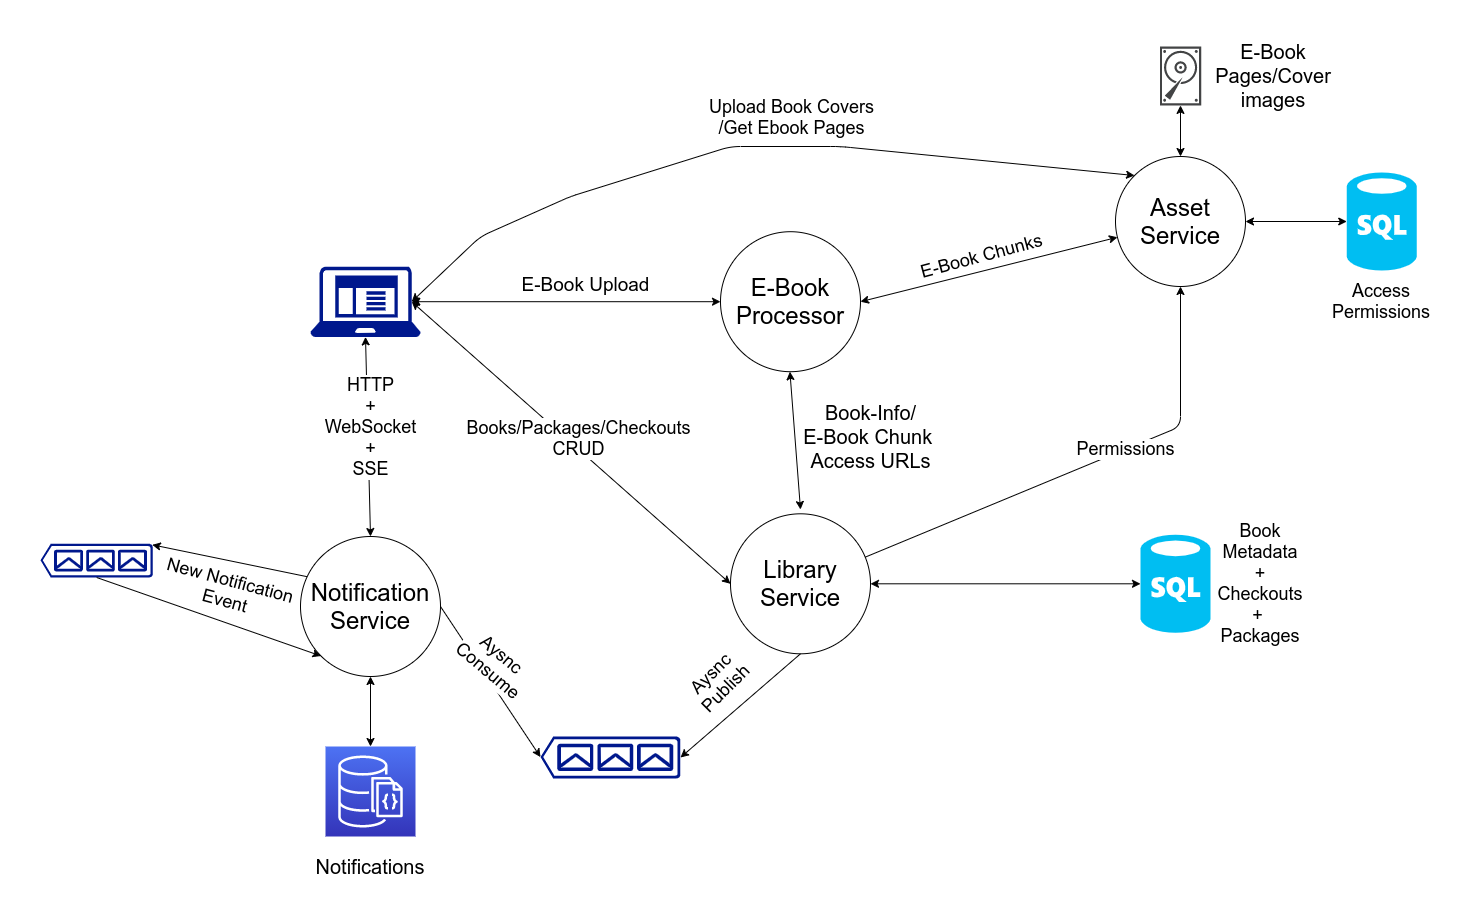

The diagram above was exported from draw.io. Its source (the exported page's mxGraphModel, read from the mxfile embedded in the PNG):
<mxGraphModel dx="1221" dy="715" grid="1" gridSize="10" guides="1" tooltips="1" connect="1" arrows="1" fold="1" page="1" pageScale="1" pageWidth="1700" pageHeight="1100" background="none" math="0" shadow="0">
  <root>
    <mxCell id="0" />
    <mxCell id="1" parent="0" />
    <mxCell id="Zdg1rfK8lk3XxSnRnxwy-1" value="&lt;span style=&quot;font-size: 24px&quot;&gt;Library&lt;br&gt;Service&lt;br&gt;&lt;/span&gt;" style="ellipse;whiteSpace=wrap;html=1;aspect=fixed;" parent="1" vertex="1">
      <mxGeometry x="710" y="587.3" width="140" height="140" as="geometry" />
    </mxCell>
    <mxCell id="Zdg1rfK8lk3XxSnRnxwy-5" value="&lt;span style=&quot;font-size: 24px&quot;&gt;Asset&lt;br&gt;Service&lt;br&gt;&lt;/span&gt;" style="ellipse;whiteSpace=wrap;html=1;aspect=fixed;" parent="1" vertex="1">
      <mxGeometry x="1095" y="230" width="130" height="130" as="geometry" />
    </mxCell>
    <mxCell id="Zdg1rfK8lk3XxSnRnxwy-7" value="&lt;span style=&quot;font-size: 24px&quot;&gt;Notification&lt;br&gt;Service&lt;br&gt;&lt;/span&gt;" style="ellipse;whiteSpace=wrap;html=1;aspect=fixed;" parent="1" vertex="1">
      <mxGeometry x="280" y="610" width="140" height="140" as="geometry" />
    </mxCell>
    <mxCell id="Zdg1rfK8lk3XxSnRnxwy-11" value="" style="sketch=0;pointerEvents=1;shadow=0;dashed=0;html=1;strokeColor=none;fillColor=#434445;aspect=fixed;labelPosition=center;verticalLabelPosition=bottom;verticalAlign=top;align=center;outlineConnect=0;shape=mxgraph.vvd.disk;" parent="1" vertex="1">
      <mxGeometry x="1139.38" y="120" width="41.25" height="58.93" as="geometry" />
    </mxCell>
    <mxCell id="Zdg1rfK8lk3XxSnRnxwy-13" value="&lt;font style=&quot;font-size: 20px&quot;&gt;E-Book Pages/Cover images&lt;/font&gt;" style="text;html=1;strokeColor=none;fillColor=none;align=center;verticalAlign=middle;whiteSpace=wrap;rounded=0;" parent="1" vertex="1">
      <mxGeometry x="1201" y="139.47" width="104" height="20" as="geometry" />
    </mxCell>
    <mxCell id="Zdg1rfK8lk3XxSnRnxwy-19" value="&lt;font style=&quot;font-size: 20px&quot;&gt;Notifications&lt;br&gt;&lt;/font&gt;" style="text;html=1;strokeColor=none;fillColor=none;align=center;verticalAlign=middle;whiteSpace=wrap;rounded=0;" parent="1" vertex="1">
      <mxGeometry x="330" y="930" width="40" height="20" as="geometry" />
    </mxCell>
    <mxCell id="Zdg1rfK8lk3XxSnRnxwy-27" value="&lt;span style=&quot;font-size: 24px&quot;&gt;E-Book&lt;br&gt;Processor&lt;br&gt;&lt;/span&gt;" style="ellipse;whiteSpace=wrap;html=1;aspect=fixed;" parent="1" vertex="1">
      <mxGeometry x="700" y="305.2" width="140" height="140" as="geometry" />
    </mxCell>
    <mxCell id="Zdg1rfK8lk3XxSnRnxwy-31" value="" style="endArrow=classic;startArrow=classic;html=1;fontSize=18;entryX=0;entryY=0;entryDx=0;entryDy=0;exitX=0.92;exitY=0.5;exitDx=0;exitDy=0;exitPerimeter=0;" parent="1" source="Zdg1rfK8lk3XxSnRnxwy-78" target="Zdg1rfK8lk3XxSnRnxwy-5" edge="1">
      <mxGeometry width="50" height="50" relative="1" as="geometry">
        <mxPoint x="432.6647616392529" y="398.20950589080894" as="sourcePoint" />
        <mxPoint x="755" y="260" as="targetPoint" />
        <Array as="points">
          <mxPoint x="460" y="310" />
          <mxPoint x="550" y="270" />
          <mxPoint x="710" y="220" />
          <mxPoint x="820" y="220" />
        </Array>
      </mxGeometry>
    </mxCell>
    <mxCell id="Zdg1rfK8lk3XxSnRnxwy-32" value="Upload Book Covers&lt;br&gt;/Get Ebook Pages" style="edgeLabel;html=1;align=center;verticalAlign=middle;resizable=0;points=[];fontSize=18;" parent="Zdg1rfK8lk3XxSnRnxwy-31" vertex="1" connectable="0">
      <mxGeometry x="-0.1043" y="-2" relative="1" as="geometry">
        <mxPoint x="76" y="-37" as="offset" />
      </mxGeometry>
    </mxCell>
    <mxCell id="Zdg1rfK8lk3XxSnRnxwy-42" value="" style="endArrow=classic;startArrow=classic;html=1;fontSize=18;exitX=0.5;exitY=0;exitDx=0;exitDy=0;" parent="1" source="Zdg1rfK8lk3XxSnRnxwy-5" target="Zdg1rfK8lk3XxSnRnxwy-11" edge="1">
      <mxGeometry width="50" height="50" relative="1" as="geometry">
        <mxPoint x="1129" y="270" as="sourcePoint" />
        <mxPoint x="1165" y="200" as="targetPoint" />
      </mxGeometry>
    </mxCell>
    <mxCell id="Zdg1rfK8lk3XxSnRnxwy-64" value="Book Metadata + Checkouts +&amp;nbsp;&lt;br&gt;Packages" style="text;html=1;strokeColor=none;fillColor=none;align=center;verticalAlign=middle;whiteSpace=wrap;rounded=0;fontSize=18;" parent="1" vertex="1">
      <mxGeometry x="1220" y="617.3" width="40" height="80" as="geometry" />
    </mxCell>
    <mxCell id="Zdg1rfK8lk3XxSnRnxwy-66" value="" style="endArrow=classic;startArrow=classic;html=1;fontSize=18;entryX=0;entryY=0.5;entryDx=0;entryDy=0;entryPerimeter=0;" parent="1" source="Zdg1rfK8lk3XxSnRnxwy-1" target="CDiTV0nPNHCl3G6y9OyX-29" edge="1">
      <mxGeometry width="50" height="50" relative="1" as="geometry">
        <mxPoint x="915" y="770" as="sourcePoint" />
        <mxPoint x="1120" y="657" as="targetPoint" />
      </mxGeometry>
    </mxCell>
    <mxCell id="Zdg1rfK8lk3XxSnRnxwy-68" value="" style="endArrow=classic;startArrow=classic;html=1;fontSize=18;entryX=0.5;entryY=0;entryDx=0;entryDy=0;exitX=0.5;exitY=1;exitDx=0;exitDy=0;exitPerimeter=0;" parent="1" source="Zdg1rfK8lk3XxSnRnxwy-78" target="Zdg1rfK8lk3XxSnRnxwy-7" edge="1">
      <mxGeometry width="50" height="50" relative="1" as="geometry">
        <mxPoint x="392.10190954773884" y="455.9999999999998" as="sourcePoint" />
        <mxPoint x="545" y="436.2" as="targetPoint" />
      </mxGeometry>
    </mxCell>
    <mxCell id="Zdg1rfK8lk3XxSnRnxwy-73" value="HTTP&lt;br&gt;+&lt;br&gt;WebSocket&lt;br&gt;+&lt;br&gt;SSE" style="edgeLabel;html=1;align=center;verticalAlign=middle;resizable=0;points=[];fontSize=18;" parent="Zdg1rfK8lk3XxSnRnxwy-68" vertex="1" connectable="0">
      <mxGeometry x="-0.3198" y="3" relative="1" as="geometry">
        <mxPoint y="22" as="offset" />
      </mxGeometry>
    </mxCell>
    <mxCell id="Zdg1rfK8lk3XxSnRnxwy-69" value="" style="endArrow=classic;startArrow=classic;html=1;fontSize=18;entryX=0.5;entryY=1;entryDx=0;entryDy=0;exitX=0.5;exitY=0;exitDx=0;exitDy=0;exitPerimeter=0;" parent="1" source="CDiTV0nPNHCl3G6y9OyX-4" target="Zdg1rfK8lk3XxSnRnxwy-7" edge="1">
      <mxGeometry width="50" height="50" relative="1" as="geometry">
        <mxPoint x="410" y="810" as="sourcePoint" />
        <mxPoint x="545" y="680" as="targetPoint" />
      </mxGeometry>
    </mxCell>
    <mxCell id="Zdg1rfK8lk3XxSnRnxwy-70" value="" style="endArrow=classic;html=1;fontSize=18;exitX=0.5;exitY=1;exitDx=0;exitDy=0;entryX=0;entryY=0.5;entryDx=0;entryDy=0;entryPerimeter=0;" parent="1" source="Zdg1rfK8lk3XxSnRnxwy-1" target="CDiTV0nPNHCl3G6y9OyX-6" edge="1">
      <mxGeometry width="50" height="50" relative="1" as="geometry">
        <mxPoint x="665" y="750" as="sourcePoint" />
        <mxPoint x="515" y="690" as="targetPoint" />
      </mxGeometry>
    </mxCell>
    <mxCell id="Zdg1rfK8lk3XxSnRnxwy-71" value="Aysnc&lt;br&gt;Publish" style="edgeLabel;html=1;align=center;verticalAlign=middle;resizable=0;points=[];fontSize=18;rotation=-45;" parent="Zdg1rfK8lk3XxSnRnxwy-70" vertex="1" connectable="0">
      <mxGeometry x="0.317" y="-3" relative="1" as="geometry">
        <mxPoint x="-2" y="-38" as="offset" />
      </mxGeometry>
    </mxCell>
    <mxCell id="Zdg1rfK8lk3XxSnRnxwy-75" style="edgeStyle=orthogonalEdgeStyle;rounded=0;orthogonalLoop=1;jettySize=auto;html=1;exitX=0.5;exitY=1;exitDx=0;exitDy=0;fontSize=18;" parent="1" source="Zdg1rfK8lk3XxSnRnxwy-13" target="Zdg1rfK8lk3XxSnRnxwy-13" edge="1">
      <mxGeometry relative="1" as="geometry" />
    </mxCell>
    <mxCell id="Zdg1rfK8lk3XxSnRnxwy-76" value="" style="endArrow=classic;startArrow=classic;html=1;fontSize=18;exitX=0;exitY=0.5;exitDx=0;exitDy=0;entryX=0.92;entryY=0.5;entryDx=0;entryDy=0;entryPerimeter=0;" parent="1" source="Zdg1rfK8lk3XxSnRnxwy-1" edge="1" target="Zdg1rfK8lk3XxSnRnxwy-78">
      <mxGeometry width="50" height="50" relative="1" as="geometry">
        <mxPoint x="955" y="720" as="sourcePoint" />
        <mxPoint x="445" y="410" as="targetPoint" />
      </mxGeometry>
    </mxCell>
    <mxCell id="Zdg1rfK8lk3XxSnRnxwy-77" value="Books/Packages/Checkouts&lt;br&gt;CRUD" style="edgeLabel;html=1;align=center;verticalAlign=middle;resizable=0;points=[];fontSize=18;" parent="Zdg1rfK8lk3XxSnRnxwy-76" vertex="1" connectable="0">
      <mxGeometry x="0.1474" y="1" relative="1" as="geometry">
        <mxPoint x="31" y="16" as="offset" />
      </mxGeometry>
    </mxCell>
    <mxCell id="Zdg1rfK8lk3XxSnRnxwy-78" value="" style="sketch=0;aspect=fixed;pointerEvents=1;shadow=0;dashed=0;html=1;strokeColor=none;labelPosition=center;verticalLabelPosition=bottom;verticalAlign=top;align=center;fillColor=#00188D;shape=mxgraph.mscae.enterprise.client_application;fontSize=18;" parent="1" vertex="1">
      <mxGeometry x="290" y="340" width="110" height="70.4" as="geometry" />
    </mxCell>
    <mxCell id="WXh0owUqt9cZhW8jGW8g-11" style="edgeStyle=orthogonalEdgeStyle;rounded=0;orthogonalLoop=1;jettySize=auto;html=1;exitX=0.5;exitY=1;exitDx=0;exitDy=0;fontSize=17;" parent="1" edge="1">
      <mxGeometry relative="1" as="geometry">
        <mxPoint x="914.25" y="182.28999999999996" as="sourcePoint" />
        <mxPoint x="914.25" y="182.28999999999996" as="targetPoint" />
      </mxGeometry>
    </mxCell>
    <mxCell id="F7hwuaUTxMJDUrNhamGQ-2" value="Access Permissions&lt;br&gt;" style="text;html=1;strokeColor=none;fillColor=none;align=center;verticalAlign=middle;whiteSpace=wrap;rounded=0;fontSize=18;" parent="1" vertex="1">
      <mxGeometry x="1341.25" y="365.2" width="40" height="20" as="geometry" />
    </mxCell>
    <mxCell id="F7hwuaUTxMJDUrNhamGQ-3" style="edgeStyle=orthogonalEdgeStyle;rounded=0;orthogonalLoop=1;jettySize=auto;html=1;exitX=0.5;exitY=1;exitDx=0;exitDy=0;" parent="1" source="F7hwuaUTxMJDUrNhamGQ-2" target="F7hwuaUTxMJDUrNhamGQ-2" edge="1">
      <mxGeometry relative="1" as="geometry" />
    </mxCell>
    <mxCell id="F7hwuaUTxMJDUrNhamGQ-4" value="" style="endArrow=classic;startArrow=classic;html=1;entryX=0;entryY=0.5;entryDx=0;entryDy=0;entryPerimeter=0;" parent="1" source="Zdg1rfK8lk3XxSnRnxwy-5" target="CDiTV0nPNHCl3G6y9OyX-28" edge="1">
      <mxGeometry width="50" height="50" relative="1" as="geometry">
        <mxPoint x="1225" y="340" as="sourcePoint" />
        <mxPoint x="1330" y="295.0000000000001" as="targetPoint" />
      </mxGeometry>
    </mxCell>
    <mxCell id="F7hwuaUTxMJDUrNhamGQ-8" value="" style="endArrow=classic;html=1;fontSize=18;entryX=0.5;entryY=1;entryDx=0;entryDy=0;" parent="1" source="Zdg1rfK8lk3XxSnRnxwy-1" target="Zdg1rfK8lk3XxSnRnxwy-5" edge="1">
      <mxGeometry width="50" height="50" relative="1" as="geometry">
        <mxPoint x="855" y="660" as="sourcePoint" />
        <mxPoint x="905" y="610" as="targetPoint" />
        <Array as="points">
          <mxPoint x="1160" y="500" />
        </Array>
      </mxGeometry>
    </mxCell>
    <mxCell id="F7hwuaUTxMJDUrNhamGQ-9" value="Permissions" style="edgeLabel;html=1;align=center;verticalAlign=middle;resizable=0;points=[];fontSize=18;" parent="F7hwuaUTxMJDUrNhamGQ-8" vertex="1" connectable="0">
      <mxGeometry x="0.1705" y="1" relative="1" as="geometry">
        <mxPoint as="offset" />
      </mxGeometry>
    </mxCell>
    <mxCell id="CDiTV0nPNHCl3G6y9OyX-4" value="" style="sketch=0;points=[[0,0,0],[0.25,0,0],[0.5,0,0],[0.75,0,0],[1,0,0],[0,1,0],[0.25,1,0],[0.5,1,0],[0.75,1,0],[1,1,0],[0,0.25,0],[0,0.5,0],[0,0.75,0],[1,0.25,0],[1,0.5,0],[1,0.75,0]];outlineConnect=0;fontColor=#232F3E;gradientColor=#4D72F3;gradientDirection=north;fillColor=#3334B9;strokeColor=#ffffff;dashed=0;verticalLabelPosition=bottom;verticalAlign=top;align=center;html=1;fontSize=12;fontStyle=0;aspect=fixed;shape=mxgraph.aws4.resourceIcon;resIcon=mxgraph.aws4.documentdb_with_mongodb_compatibility;" vertex="1" parent="1">
      <mxGeometry x="305" y="820" width="90" height="90" as="geometry" />
    </mxCell>
    <mxCell id="CDiTV0nPNHCl3G6y9OyX-6" value="" style="sketch=0;aspect=fixed;pointerEvents=1;shadow=0;dashed=0;html=1;strokeColor=none;labelPosition=center;verticalLabelPosition=bottom;verticalAlign=top;align=center;fillColor=#00188D;shape=mxgraph.azure.queue_generic;direction=west;" vertex="1" parent="1">
      <mxGeometry x="520" y="810" width="140" height="42" as="geometry" />
    </mxCell>
    <mxCell id="CDiTV0nPNHCl3G6y9OyX-7" value="" style="endArrow=classic;html=1;fontSize=18;exitX=1;exitY=0.5;exitDx=0;exitDy=0;entryX=1;entryY=0.51;entryDx=0;entryDy=0;entryPerimeter=0;" edge="1" parent="1" source="Zdg1rfK8lk3XxSnRnxwy-7" target="CDiTV0nPNHCl3G6y9OyX-6">
      <mxGeometry width="50" height="50" relative="1" as="geometry">
        <mxPoint x="700.0000000000061" y="844" as="sourcePoint" />
        <mxPoint x="610" y="914" as="targetPoint" />
      </mxGeometry>
    </mxCell>
    <mxCell id="CDiTV0nPNHCl3G6y9OyX-8" value="Aysnc&lt;br&gt;Consume" style="edgeLabel;html=1;align=center;verticalAlign=middle;resizable=0;points=[];fontSize=18;rotation=40;" vertex="1" connectable="0" parent="CDiTV0nPNHCl3G6y9OyX-7">
      <mxGeometry x="0.317" y="-3" relative="1" as="geometry">
        <mxPoint x="-9" y="-45" as="offset" />
      </mxGeometry>
    </mxCell>
    <mxCell id="CDiTV0nPNHCl3G6y9OyX-11" value="" style="sketch=0;aspect=fixed;pointerEvents=1;shadow=0;dashed=0;html=1;strokeColor=none;labelPosition=center;verticalLabelPosition=bottom;verticalAlign=top;align=center;fillColor=#00188D;shape=mxgraph.azure.queue_generic;direction=west;" vertex="1" parent="1">
      <mxGeometry x="20" y="617.3" width="112.33" height="33.7" as="geometry" />
    </mxCell>
    <mxCell id="CDiTV0nPNHCl3G6y9OyX-13" value="" style="endArrow=classic;html=1;fontSize=18;exitX=0.047;exitY=0.287;exitDx=0;exitDy=0;entryX=0.005;entryY=0.97;entryDx=0;entryDy=0;entryPerimeter=0;exitPerimeter=0;" edge="1" parent="1" source="Zdg1rfK8lk3XxSnRnxwy-7" target="CDiTV0nPNHCl3G6y9OyX-11">
      <mxGeometry width="50" height="50" relative="1" as="geometry">
        <mxPoint x="250.00000000000614" y="719.15" as="sourcePoint" />
        <mxPoint x="150" y="842.85" as="targetPoint" />
      </mxGeometry>
    </mxCell>
    <mxCell id="CDiTV0nPNHCl3G6y9OyX-14" value="New Notification&lt;br&gt;Event" style="edgeLabel;html=1;align=center;verticalAlign=middle;resizable=0;points=[];fontSize=18;rotation=15;" vertex="1" connectable="0" parent="CDiTV0nPNHCl3G6y9OyX-13">
      <mxGeometry x="0.317" y="-3" relative="1" as="geometry">
        <mxPoint x="21" y="37" as="offset" />
      </mxGeometry>
    </mxCell>
    <mxCell id="CDiTV0nPNHCl3G6y9OyX-16" value="" style="endArrow=classic;html=1;fontSize=18;exitX=0.5;exitY=0;exitDx=0;exitDy=0;entryX=0;entryY=1;entryDx=0;entryDy=0;exitPerimeter=0;" edge="1" parent="1" source="CDiTV0nPNHCl3G6y9OyX-11" target="Zdg1rfK8lk3XxSnRnxwy-7">
      <mxGeometry width="50" height="50" relative="1" as="geometry">
        <mxPoint x="234.24999999999994" y="745.33" as="sourcePoint" />
        <mxPoint x="130.00000000000017" y="709.9999999999999" as="targetPoint" />
      </mxGeometry>
    </mxCell>
    <mxCell id="CDiTV0nPNHCl3G6y9OyX-21" value="" style="endArrow=classic;startArrow=classic;html=1;fontSize=18;entryX=0;entryY=0.5;entryDx=0;entryDy=0;exitX=0.92;exitY=0.5;exitDx=0;exitDy=0;exitPerimeter=0;" edge="1" parent="1" source="Zdg1rfK8lk3XxSnRnxwy-78" target="Zdg1rfK8lk3XxSnRnxwy-27">
      <mxGeometry width="50" height="50" relative="1" as="geometry">
        <mxPoint x="440" y="374.60999999999996" as="sourcePoint" />
        <mxPoint x="680" y="374.60999999999996" as="targetPoint" />
      </mxGeometry>
    </mxCell>
    <mxCell id="CDiTV0nPNHCl3G6y9OyX-22" value="&lt;font style=&quot;font-size: 19px&quot;&gt;E-Book Upload&lt;/font&gt;" style="edgeLabel;html=1;align=center;verticalAlign=middle;resizable=0;points=[];" vertex="1" connectable="0" parent="CDiTV0nPNHCl3G6y9OyX-21">
      <mxGeometry x="0.0826" y="-2" relative="1" as="geometry">
        <mxPoint x="6" y="-20" as="offset" />
      </mxGeometry>
    </mxCell>
    <mxCell id="CDiTV0nPNHCl3G6y9OyX-23" value="" style="endArrow=classic;startArrow=classic;html=1;fontSize=18;exitX=1;exitY=0.5;exitDx=0;exitDy=0;" edge="1" parent="1" source="Zdg1rfK8lk3XxSnRnxwy-27" target="Zdg1rfK8lk3XxSnRnxwy-5">
      <mxGeometry width="50" height="50" relative="1" as="geometry">
        <mxPoint x="850" y="374.60999999999996" as="sourcePoint" />
        <mxPoint x="1090" y="374.60999999999996" as="targetPoint" />
      </mxGeometry>
    </mxCell>
    <mxCell id="CDiTV0nPNHCl3G6y9OyX-24" value="&lt;font style=&quot;font-size: 18px&quot;&gt;E-Book Chunks&lt;/font&gt;" style="edgeLabel;html=1;align=center;verticalAlign=middle;resizable=0;points=[];rotation=-15;" vertex="1" connectable="0" parent="CDiTV0nPNHCl3G6y9OyX-23">
      <mxGeometry x="0.0928" relative="1" as="geometry">
        <mxPoint x="-20" y="-10" as="offset" />
      </mxGeometry>
    </mxCell>
    <mxCell id="CDiTV0nPNHCl3G6y9OyX-26" value="" style="endArrow=classic;startArrow=classic;html=1;fontSize=18;" edge="1" parent="1">
      <mxGeometry width="50" height="50" relative="1" as="geometry">
        <mxPoint x="780" y="583" as="sourcePoint" />
        <mxPoint x="769.41" y="445.2" as="targetPoint" />
      </mxGeometry>
    </mxCell>
    <mxCell id="CDiTV0nPNHCl3G6y9OyX-27" value="&lt;font style=&quot;font-size: 20px&quot;&gt;Book-Info/&lt;br&gt;E-Book Chunk &lt;br&gt;Access URLs&lt;/font&gt;" style="edgeLabel;html=1;align=center;verticalAlign=middle;resizable=0;points=[];" vertex="1" connectable="0" parent="CDiTV0nPNHCl3G6y9OyX-26">
      <mxGeometry x="0.1748" y="-3" relative="1" as="geometry">
        <mxPoint x="73" y="8" as="offset" />
      </mxGeometry>
    </mxCell>
    <mxCell id="CDiTV0nPNHCl3G6y9OyX-28" value="" style="verticalLabelPosition=bottom;html=1;verticalAlign=top;align=center;strokeColor=none;fillColor=#00BEF2;shape=mxgraph.azure.sql_database;" vertex="1" parent="1">
      <mxGeometry x="1326.25" y="246" width="70" height="98" as="geometry" />
    </mxCell>
    <mxCell id="CDiTV0nPNHCl3G6y9OyX-29" value="" style="verticalLabelPosition=bottom;html=1;verticalAlign=top;align=center;strokeColor=none;fillColor=#00BEF2;shape=mxgraph.azure.sql_database;" vertex="1" parent="1">
      <mxGeometry x="1120" y="608.3" width="70" height="98" as="geometry" />
    </mxCell>
  </root>
</mxGraphModel>